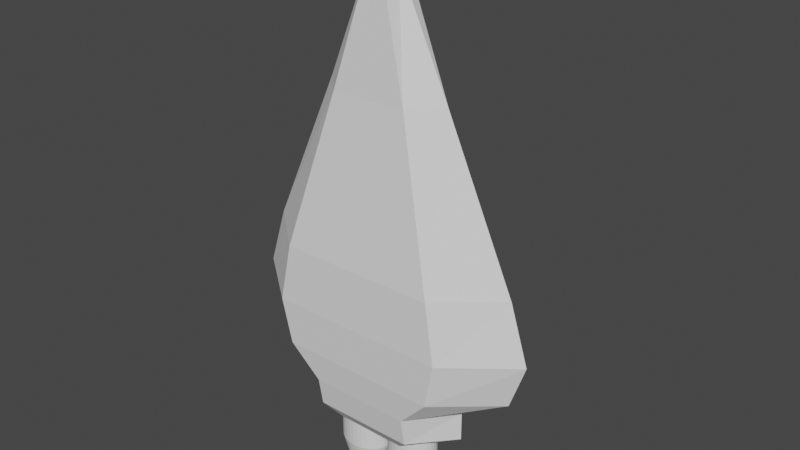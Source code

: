# Source: spearship.blend  (saved by Blender 2.92.15; exported with 4.5.12 LTS)
import bpy
from mathutils import Matrix  # noqa: F401  (used for matrix-valued properties, if any)

bpy.ops.wm.read_factory_settings(use_empty=True)
scene = bpy.context.scene
scene.name = 'Scene'

# ---- collections
col_collection = bpy.data.collections.new('Collection'); scene.collection.children.link(col_collection)

# ---- world
world_world = bpy.data.worlds.new('World'); scene.world = world_world
world_world.use_nodes = True; world_world.node_tree.nodes.clear()
_N = world_world.node_tree.nodes; _L = world_world.node_tree.links
n0 = _N.new('ShaderNodeOutputWorld'); n0.name = 'World Output'; n0.location = (300, 300)
n1 = _N.new('ShaderNodeBackground'); n1.name = 'Background'; n1.location = (10, 300)
n1.inputs[0].default_value = (0.05088, 0.05088, 0.05088, 1.0)
_L.new(n1.outputs[0], n0.inputs[0])
n0.is_active_output = True
world_world.color = (0.05088, 0.05088, 0.05088)
world_world.use_sun_shadow = False
world_world.sun_shadow_jitter_overblur = 0.0

# ---- meshes
me_cube = bpy.data.meshes.new('Cube')
me_cube.from_pydata([(0.2493, -0.2366, -0.8189), (0.2493, 0.2014, -0.8189), (0.3874, -0.2489, -0.1506), (0.3874, 0.2137, -0.1506), (-0.2493, -0.2366, -0.8189), (-0.2493, 0.2014, -0.8189), (-0.3874, -0.2489, -0.1506), (-0.3874, 0.2137, -0.1506), (0.1853, 0.1101, 0.6068), (0.1853, -0.1453, 0.6068), (-0.1853, -0.1453, 0.6068), (-0.1853, 0.1101, 0.6068), (0.3947, -0.2539, -0.662), (0.441, -0.2605, -0.4376), (0.3947, 0.2187, -0.662), (0.441, 0.2253, -0.4376), (-0.3947, -0.2539, -0.662), (-0.441, -0.2605, -0.4376), (-0.441, 0.2253, -0.4376), (-0.3947, 0.2187, -0.662), (0.03269, -0.09424, 1.153), (-0.03269, -0.09424, 1.153), (-0.03269, 0.05905, 1.153), (0.03269, 0.05905, 1.153), (0.2493, -0.2129, -0.9615), (0.2493, 0.1777, -0.9615), (-0.2493, 0.1777, -0.9615), (-0.2493, -0.2129, -0.9615), (-5.626e-09, 0.02784, 1.235), (-5.626e-09, 0.02784, 1.123), (-0.005808, 0.02689, 1.235), (-0.005808, 0.02689, 1.123), (-0.01139, 0.02409, 1.235), (-0.01139, 0.02409, 1.123), (-0.01654, 0.01953, 1.235), (-0.01654, 0.01953, 1.123), (-0.02105, 0.01341, 1.235), (-0.02105, 0.01341, 1.123), (-0.02476, 0.005945, 1.235), (-0.02476, 0.005945, 1.123), (-0.02751, -0.002571, 1.235), (-0.02751, -0.002571, 1.123), (-0.0292, -0.01181, 1.235), (-0.0292, -0.01181, 1.123), (-0.02977, -0.02142, 1.235), (-0.02977, -0.02142, 1.123), (-0.0292, -0.03103, 1.235), (-0.0292, -0.03103, 1.123), (-0.02751, -0.04027, 1.235), (-0.02751, -0.04027, 1.123), (-0.02476, -0.04879, 1.235), (-0.02476, -0.04879, 1.123), (-0.02105, -0.05625, 1.235), (-0.02105, -0.05625, 1.123), (-0.01654, -0.06238, 1.235), (-0.01654, -0.06238, 1.123), (-0.01139, -0.06693, 1.235), (-0.01139, -0.06693, 1.123), (-0.005808, -0.06973, 1.235), (-0.005808, -0.06973, 1.123), (2.478e-09, -0.07068, 1.235), (2.478e-09, -0.07068, 1.123), (0.005808, -0.06973, 1.235), (0.005808, -0.06973, 1.123), (0.01139, -0.06693, 1.235), (0.01139, -0.06693, 1.123), (0.01654, -0.06238, 1.235), (0.01654, -0.06238, 1.123), (0.02105, -0.05625, 1.235), (0.02105, -0.05625, 1.123), (0.02476, -0.04879, 1.235), (0.02476, -0.04879, 1.123), (0.02751, -0.04027, 1.235), (0.02751, -0.04027, 1.123), (0.0292, -0.03103, 1.235), (0.0292, -0.03103, 1.123), (0.02977, -0.02142, 1.235), (0.02977, -0.02142, 1.123), (0.0292, -0.01181, 1.235), (0.0292, -0.01181, 1.123), (0.02751, -0.002571, 1.235), (0.02751, -0.002571, 1.123), (0.02475, 0.005945, 1.235), (0.02475, 0.005945, 1.123), (0.02105, 0.01341, 1.235), (0.02105, 0.01341, 1.123), (0.01654, 0.01953, 1.235), (0.01654, 0.01953, 1.123), (0.01139, 0.02409, 1.235), (0.01139, 0.02409, 1.123), (0.005808, 0.02689, 1.235), (0.005808, 0.02689, 1.123), (-1.396e-08, -0.02142, 1.235), (0.1692, 0.2017, -0.459), (0.1692, 0.3761, -0.459), (0.1692, 0.1179, 0.1155), (0.1692, 0.2785, 0.1835), (-0.1692, 0.2017, -0.459), (-0.1692, 0.3761, -0.459), (-0.1692, 0.1179, 0.1155), (-0.1692, 0.2785, 0.1835), (0.1692, 0.1328, 0.3871), (0.1692, -0.02788, 0.3191), (-0.1692, -0.02788, 0.3191), (-0.1692, 0.1328, 0.3871), (0.1692, 0.02399, -0.6868), (0.1692, 0.1984, -0.6868), (-0.1692, 0.1984, -0.6868), (-0.1692, 0.02399, -0.6868), (0.4221, -0.0176, -0.8189), (0.6559, -0.0176, -0.1506), (-0.6559, -0.0176, -0.1506), (-0.4221, -0.0176, -0.8189), (0.3136, -0.0176, 0.6068), (-0.3136, -0.0176, 0.6068), (-0.7466, -0.0176, -0.4376), (-0.6681, -0.0176, -0.662), (0.6681, -0.0176, -0.662), (0.7466, -0.0176, -0.4376), (-0.05535, -0.0176, 1.153), (0.05535, -0.0176, 1.153), (0.4221, -0.0176, -0.9615), (-0.4221, -0.0176, -0.9615), (0.1758, -0.1553, -1.041), (0.1758, 0.1201, -1.041), (-0.1758, 0.1201, -1.041), (-0.1758, -0.1553, -1.041), (0.2976, -0.0176, -1.041), (-0.2976, -0.0176, -1.041), (-0.1428, 0.08005, -0.9218), (-0.1428, 0.08005, -1.214), (-0.168, 0.0781, -0.9218), (-0.168, 0.0781, -1.214), (-0.1923, 0.07233, -0.9218), (-0.1923, 0.07233, -1.214), (-0.2147, 0.06295, -0.9218), (-0.2147, 0.06295, -1.214), (-0.2343, 0.05033, -0.9218), (-0.2343, 0.05033, -1.214), (-0.2504, 0.03496, -0.9218), (-0.2504, 0.03496, -1.214), (-0.2623, 0.01741, -0.9218), (-0.2623, 0.01741, -1.214), (-0.2697, -0.001624, -0.9218), (-0.2697, -0.001624, -1.214), (-0.2722, -0.02142, -0.9218), (-0.2722, -0.02142, -1.214), (-0.2697, -0.04122, -0.9218), (-0.2697, -0.04122, -1.214), (-0.2623, -0.06025, -0.9218), (-0.2623, -0.06025, -1.214), (-0.2504, -0.0778, -0.9218), (-0.2504, -0.0778, -1.214), (-0.2343, -0.09317, -0.9218), (-0.2343, -0.09317, -1.214), (-0.2147, -0.1058, -0.9218), (-0.2147, -0.1058, -1.214), (-0.1923, -0.1152, -0.9218), (-0.1923, -0.1152, -1.214), (-0.168, -0.1209, -0.9218), (-0.168, -0.1209, -1.214), (-0.1428, -0.1229, -0.9218), (-0.1428, -0.1229, -1.214), (-0.1175, -0.1209, -0.9218), (-0.1175, -0.1209, -1.214), (-0.09326, -0.1152, -0.9218), (-0.09326, -0.1152, -1.214), (-0.07089, -0.1058, -0.9218), (-0.07089, -0.1058, -1.214), (-0.05128, -0.09317, -0.9218), (-0.05128, -0.09317, -1.214), (-0.03519, -0.0778, -0.9218), (-0.03519, -0.0778, -1.214), (-0.02323, -0.06025, -0.9218), (-0.02323, -0.06025, -1.214), (-0.01587, -0.04122, -0.9218), (-0.01587, -0.04122, -1.214), (-0.01338, -0.02142, -0.9218), (-0.01338, -0.02142, -1.214), (-0.01587, -0.001624, -0.9218), (-0.01587, -0.001624, -1.214), (-0.02323, 0.01741, -0.9218), (-0.02323, 0.01741, -1.214), (-0.03519, 0.03496, -0.9218), (-0.03519, 0.03496, -1.214), (-0.05128, 0.05033, -0.9218), (-0.05128, 0.05033, -1.214), (-0.07089, 0.06295, -0.9218), (-0.07089, 0.06295, -1.214), (-0.09326, 0.07233, -0.9218), (-0.09326, 0.07233, -1.214), (-0.1175, 0.0781, -0.9218), (-0.1175, 0.0781, -1.214), (-0.1623, 0.05571, -1.313), (-0.1428, 0.05722, -1.313), (-0.1812, 0.05124, -1.313), (-0.1985, 0.04397, -1.313), (-0.2137, 0.03419, -1.313), (-0.2262, 0.02227, -1.313), (-0.2354, 0.008675, -1.313), (-0.2411, -0.006078, -1.313), (-0.2431, -0.02142, -1.313), (-0.2411, -0.03676, -1.313), (-0.2354, -0.05152, -1.313), (-0.2262, -0.06511, -1.313), (-0.2137, -0.07703, -1.313), (-0.1985, -0.08681, -1.313), (-0.1812, -0.09408, -1.313), (-0.1623, -0.09855, -1.313), (-0.1428, -0.1001, -1.313), (-0.1232, -0.09855, -1.313), (-0.1044, -0.09408, -1.313), (-0.08706, -0.08681, -1.313), (-0.07187, -0.07703, -1.313), (-0.05939, -0.06511, -1.313), (-0.05013, -0.05152, -1.313), (-0.04442, -0.03676, -1.313), (-0.04249, -0.02142, -1.313), (-0.04442, -0.006078, -1.313), (-0.05013, 0.008675, -1.313), (-0.05939, 0.02227, -1.313), (-0.07187, 0.03419, -1.313), (-0.08706, 0.04397, -1.313), (-0.1044, 0.05124, -1.313), (-0.1232, 0.05571, -1.313), (-0.1428, -0.02142, -1.313), (0.1428, 0.08005, -0.9218), (0.1428, 0.08005, -1.214), (0.168, 0.0781, -0.9218), (0.168, 0.0781, -1.214), (0.1923, 0.07233, -0.9218), (0.1923, 0.07233, -1.214), (0.2147, 0.06295, -0.9218), (0.2147, 0.06295, -1.214), (0.2343, 0.05033, -0.9218), (0.2343, 0.05033, -1.214), (0.2504, 0.03496, -0.9218), (0.2504, 0.03496, -1.214), (0.2623, 0.01741, -0.9218), (0.2623, 0.01741, -1.214), (0.2697, -0.001624, -0.9218), (0.2697, -0.001624, -1.214), (0.2722, -0.02142, -0.9218), (0.2722, -0.02142, -1.214), (0.2697, -0.04122, -0.9218), (0.2697, -0.04122, -1.214), (0.2623, -0.06025, -0.9218), (0.2623, -0.06025, -1.214), (0.2504, -0.0778, -0.9218), (0.2504, -0.0778, -1.214), (0.2343, -0.09317, -0.9218), (0.2343, -0.09317, -1.214), (0.2147, -0.1058, -0.9218), (0.2147, -0.1058, -1.214), (0.1923, -0.1152, -0.9218), (0.1923, -0.1152, -1.214), (0.168, -0.1209, -0.9218), (0.168, -0.1209, -1.214), (0.1428, -0.1229, -0.9218), (0.1428, -0.1229, -1.214), (0.1175, -0.1209, -0.9218), (0.1175, -0.1209, -1.214), (0.09326, -0.1152, -0.9218), (0.09326, -0.1152, -1.214), (0.07089, -0.1058, -0.9218), (0.07089, -0.1058, -1.214), (0.05128, -0.09317, -0.9218), (0.05128, -0.09317, -1.214), (0.03519, -0.0778, -0.9218), (0.03519, -0.0778, -1.214), (0.02323, -0.06025, -0.9218), (0.02323, -0.06025, -1.214), (0.01587, -0.04122, -0.9218), (0.01587, -0.04122, -1.214), (0.01338, -0.02142, -0.9218), (0.01338, -0.02142, -1.214), (0.01587, -0.001624, -0.9218), (0.01587, -0.001624, -1.214), (0.02323, 0.01741, -0.9218), (0.02323, 0.01741, -1.214), (0.03519, 0.03496, -0.9218), (0.03519, 0.03496, -1.214), (0.05128, 0.05033, -0.9218), (0.05128, 0.05033, -1.214), (0.07089, 0.06295, -0.9218), (0.07089, 0.06295, -1.214), (0.09326, 0.07233, -0.9218), (0.09326, 0.07233, -1.214), (0.1175, 0.0781, -0.9218), (0.1175, 0.0781, -1.214), (0.1623, 0.05571, -1.313), (0.1428, 0.05722, -1.313), (0.1812, 0.05124, -1.313), (0.1985, 0.04397, -1.313), (0.2137, 0.03419, -1.313), (0.2262, 0.02227, -1.313), (0.2354, 0.008675, -1.313), (0.2411, -0.006078, -1.313), (0.2431, -0.02142, -1.313), (0.2411, -0.03676, -1.313), (0.2354, -0.05152, -1.313), (0.2262, -0.06511, -1.313), (0.2137, -0.07703, -1.313), (0.1985, -0.08681, -1.313), (0.1812, -0.09408, -1.313), (0.1623, -0.09855, -1.313), (0.1428, -0.1001, -1.313), (0.1232, -0.09855, -1.313), (0.1044, -0.09408, -1.313), (0.08706, -0.08681, -1.313), (0.07187, -0.07703, -1.313), (0.05939, -0.06511, -1.313), (0.05013, -0.05152, -1.313), (0.04442, -0.03676, -1.313), (0.04249, -0.02142, -1.313), (0.04442, -0.006078, -1.313), (0.05013, 0.008675, -1.313), (0.05939, 0.02227, -1.313), (0.07187, 0.03419, -1.313), (0.08706, 0.04397, -1.313), (0.1044, 0.05124, -1.313), (0.1232, 0.05571, -1.313), (0.1428, -0.02142, -1.313)], [], [(118, 15, 3, 110), (6, 2, 9, 10), (116, 19, 5, 112), (0, 4, 27, 24), (12, 16, 4, 0), (19, 14, 1, 5), (10, 9, 20, 21), (3, 7, 11, 8), (110, 3, 8, 113), (111, 6, 10, 114), (7, 3, 15, 18), (8, 11, 22, 23), (114, 10, 21, 119), (18, 15, 14, 19), (2, 6, 17, 13), (13, 17, 16, 12), (111, 7, 18, 115), (115, 18, 19, 116), (109, 1, 14, 117), (117, 14, 15, 118), (119, 21, 20, 120), (113, 8, 23, 120), (28, 29, 31, 30), (122, 26, 25, 121), (5, 1, 25, 26), (112, 5, 26, 122), (109, 0, 24, 121), (30, 31, 33, 32), (32, 33, 35, 34), (34, 35, 37, 36), (36, 37, 39, 38), (38, 39, 41, 40), (40, 41, 43, 42), (42, 43, 45, 44), (44, 45, 47, 46), (46, 47, 49, 48), (48, 49, 51, 50), (50, 51, 53, 52), (52, 53, 55, 54), (54, 55, 57, 56), (56, 57, 59, 58), (58, 59, 61, 60), (60, 61, 63, 62), (62, 63, 65, 64), (64, 65, 67, 66), (66, 67, 69, 68), (68, 69, 71, 70), (70, 71, 73, 72), (72, 73, 75, 74), (74, 75, 77, 76), (76, 77, 79, 78), (78, 79, 81, 80), (80, 81, 83, 82), (82, 83, 85, 84), (84, 85, 87, 86), (86, 87, 89, 88), (88, 89, 91, 90), (90, 91, 29, 28), (90, 28, 92), (46, 48, 92), (64, 66, 92), (82, 84, 92), (38, 40, 92), (56, 58, 92), (74, 76, 92), (30, 32, 92), (48, 50, 92), (66, 68, 92), (84, 86, 92), (40, 42, 92), (58, 60, 92), (76, 78, 92), (32, 34, 92), (50, 52, 92), (68, 70, 92), (86, 88, 92), (42, 44, 92), (60, 62, 92), (78, 80, 92), (34, 36, 92), (52, 54, 92), (70, 72, 92), (88, 90, 92), (44, 46, 92), (62, 64, 92), (80, 82, 92), (36, 38, 92), (54, 56, 92), (72, 74, 92), (28, 30, 92), (93, 94, 96, 95), (96, 100, 104, 101), (99, 100, 98, 97), (98, 94, 106, 107), (95, 99, 97, 93), (100, 96, 94, 98), (102, 101, 104, 103), (95, 96, 101, 102), (100, 99, 103, 104), (99, 95, 102, 103), (108, 107, 106, 105), (97, 98, 107, 108), (94, 93, 105, 106), (93, 97, 108, 105), (1, 109, 121, 25), (4, 112, 122, 27), (27, 122, 121, 24), (9, 113, 120, 20), (22, 119, 120, 23), (12, 117, 118, 13), (0, 109, 117, 12), (17, 115, 116, 16), (6, 111, 115, 17), (11, 114, 119, 22), (7, 111, 114, 11), (2, 110, 113, 9), (16, 116, 112, 4), (13, 118, 110, 2), (26, 25, 124, 125), (122, 26, 125, 128), (122, 27, 126, 128), (27, 24, 123, 126), (24, 121, 127, 123), (25, 121, 127, 124), (129, 130, 132, 131), (131, 132, 134, 133), (133, 134, 136, 135), (135, 136, 138, 137), (137, 138, 140, 139), (139, 140, 142, 141), (141, 142, 144, 143), (143, 144, 146, 145), (145, 146, 148, 147), (147, 148, 150, 149), (149, 150, 152, 151), (151, 152, 154, 153), (153, 154, 156, 155), (155, 156, 158, 157), (157, 158, 160, 159), (159, 160, 162, 161), (161, 162, 164, 163), (163, 164, 166, 165), (165, 166, 168, 167), (167, 168, 170, 169), (169, 170, 172, 171), (171, 172, 174, 173), (173, 174, 176, 175), (175, 176, 178, 177), (177, 178, 180, 179), (179, 180, 182, 181), (181, 182, 184, 183), (183, 184, 186, 185), (185, 186, 188, 187), (187, 188, 190, 189), (136, 134, 195, 196), (189, 190, 192, 191), (191, 192, 130, 129), (218, 217, 225), (154, 152, 204, 205), (172, 170, 213, 214), (190, 188, 222, 223), (146, 144, 200, 201), (164, 162, 209, 210), (182, 180, 218, 219), (138, 136, 196, 197), (156, 154, 205, 206), (174, 172, 214, 215), (192, 190, 223, 224), (148, 146, 201, 202), (166, 164, 210, 211), (184, 182, 219, 220), (140, 138, 197, 198), (158, 156, 206, 207), (176, 174, 215, 216), (132, 130, 194, 193), (130, 192, 224, 194), (150, 148, 202, 203), (168, 166, 211, 212), (186, 184, 220, 221), (142, 140, 198, 199), (160, 158, 207, 208), (178, 176, 216, 217), (134, 132, 193, 195), (152, 150, 203, 204), (170, 168, 212, 213), (188, 186, 221, 222), (144, 142, 199, 200), (162, 160, 208, 209), (180, 178, 217, 218), (205, 204, 225), (219, 218, 225), (206, 205, 225), (220, 219, 225), (207, 206, 225), (193, 194, 225), (221, 220, 225), (208, 207, 225), (195, 193, 225), (222, 221, 225), (209, 208, 225), (196, 195, 225), (223, 222, 225), (210, 209, 225), (197, 196, 225), (224, 223, 225), (211, 210, 225), (198, 197, 225), (194, 224, 225), (212, 211, 225), (199, 198, 225), (213, 212, 225), (200, 199, 225), (214, 213, 225), (201, 200, 225), (215, 214, 225), (202, 201, 225), (216, 215, 225), (203, 202, 225), (217, 216, 225), (204, 203, 225), (226, 228, 229, 227), (228, 230, 231, 229), (230, 232, 233, 231), (232, 234, 235, 233), (234, 236, 237, 235), (236, 238, 239, 237), (238, 240, 241, 239), (240, 242, 243, 241), (242, 244, 245, 243), (244, 246, 247, 245), (246, 248, 249, 247), (248, 250, 251, 249), (250, 252, 253, 251), (252, 254, 255, 253), (254, 256, 257, 255), (256, 258, 259, 257), (258, 260, 261, 259), (260, 262, 263, 261), (262, 264, 265, 263), (264, 266, 267, 265), (266, 268, 269, 267), (268, 270, 271, 269), (270, 272, 273, 271), (272, 274, 275, 273), (274, 276, 277, 275), (276, 278, 279, 277), (278, 280, 281, 279), (280, 282, 283, 281), (282, 284, 285, 283), (284, 286, 287, 285), (233, 293, 292, 231), (286, 288, 289, 287), (288, 226, 227, 289), (315, 322, 314), (251, 302, 301, 249), (269, 311, 310, 267), (287, 320, 319, 285), (243, 298, 297, 241), (261, 307, 306, 259), (279, 316, 315, 277), (235, 294, 293, 233), (253, 303, 302, 251), (271, 312, 311, 269), (289, 321, 320, 287), (245, 299, 298, 243), (263, 308, 307, 261), (281, 317, 316, 279), (237, 295, 294, 235), (255, 304, 303, 253), (273, 313, 312, 271), (229, 290, 291, 227), (227, 291, 321, 289), (247, 300, 299, 245), (265, 309, 308, 263), (283, 318, 317, 281), (239, 296, 295, 237), (257, 305, 304, 255), (275, 314, 313, 273), (231, 292, 290, 229), (249, 301, 300, 247), (267, 310, 309, 265), (285, 319, 318, 283), (241, 297, 296, 239), (259, 306, 305, 257), (277, 315, 314, 275), (302, 322, 301), (316, 322, 315), (303, 322, 302), (317, 322, 316), (304, 322, 303), (290, 322, 291), (318, 322, 317), (305, 322, 304), (292, 322, 290), (319, 322, 318), (306, 322, 305), (293, 322, 292), (320, 322, 319), (307, 322, 306), (294, 322, 293), (321, 322, 320), (308, 322, 307), (295, 322, 294), (291, 322, 321), (309, 322, 308), (296, 322, 295), (310, 322, 309), (297, 322, 296), (311, 322, 310), (298, 322, 297), (312, 322, 311), (299, 322, 298), (313, 322, 312), (300, 322, 299), (314, 322, 313), (301, 322, 300)])
_uv = me_cube.uv_layers.new(name='UVMap')
_uv.uv.foreach_set('vector', [0.5, 0.1667, 0.625, 0.1667, 0.625, 0.25, 0.5, 0.25, 0.375, 0.5, 0.125, 0.5, 0.125, 0.5, 0.375, 0.5, 0.5, 0.6667, 0.625, 0.6667, 0.625, 0.75, 0.5, 0.75, 0.125, 0.75, 0.375, 0.75, 0.375, 0.75, 0.125, 0.75, 0.125, 0.6667, 0.375, 0.6667, 0.375, 0.75, 0.125, 0.75, 0.625, 0.6667, 0.875, 0.6667, 0.875, 0.75, 0.625, 0.75, 0.375, 0.5, 0.125, 0.5, 0.3309, 0.5, 0.375, 0.5, 0.875, 0.5, 0.625, 0.5, 0.625, 0.5, 0.875, 0.5, 0.5, 0.25, 0.625, 0.25, 0.625, 0.25, 0.5, 0.25, 0.5, 0.5, 0.375, 0.5, 0.375, 0.5, 0.5, 0.5, 0.625, 0.5, 0.875, 0.5, 0.875, 0.5833, 0.625, 0.5833, 0.875, 0.5, 0.625, 0.5, 0.8309, 0.5, 0.875, 0.5, 0.5, 0.5, 0.375, 0.5, 0.375, 0.5, 0.5, 0.5, 0.625, 0.5833, 0.875, 0.5833, 0.875, 0.6667, 0.625, 0.6667, 0.125, 0.5, 0.375, 0.5, 0.375, 0.5833, 0.125, 0.5833, 0.125, 0.5833, 0.375, 0.5833, 0.375, 0.6667, 0.125, 0.6667, 0.5, 0.5, 0.625, 0.5, 0.625, 0.5833, 0.5, 0.5833, 0.5, 0.5833, 0.625, 0.5833, 0.625, 0.6667, 0.5, 0.6667, 0.5, 0.0, 0.625, 0.0, 0.625, 0.08333, 0.5, 0.08333, 0.5, 0.08333, 0.625, 0.08333, 0.625, 0.1667, 0.5, 0.1667, 0.5, 0.25, 0.375, 0.25, 0.375, 0.25, 0.5, 0.25, 0.5, 0.25, 0.625, 0.25, 0.625, 0.25, 0.5, 0.25, 1.0, 0.5, 1.0, 1.0, 0.9688, 1.0, 0.9688, 0.5, 0.5, 0.75, 0.625, 0.75, 0.625, 1.0, 0.5, 1.0, 0.625, 0.75, 0.875, 0.75, 0.875, 0.75, 0.625, 0.75, 0.5, 0.75, 0.625, 0.75, 0.625, 0.75, 0.5, 0.75, 0.5, 0.0, 0.375, 0.0, 0.375, 0.0, 0.5, 0.0, 0.9688, 0.5, 0.9688, 1.0, 0.9375, 1.0, 0.9375, 0.5, 0.9375, 0.5, 0.9375, 1.0, 0.9062, 1.0, 0.9062, 0.5, 0.9062, 0.5, 0.9062, 1.0, 0.875, 1.0, 0.875, 0.5, 0.875, 0.5, 0.875, 1.0, 0.8438, 1.0, 0.8438, 0.5, 0.8438, 0.5, 0.8438, 1.0, 0.8125, 1.0, 0.8125, 0.5, 0.8125, 0.5, 0.8125, 1.0, 0.7812, 1.0, 0.7812, 0.5, 0.7812, 0.5, 0.7812, 1.0, 0.75, 1.0, 0.75, 0.5, 0.75, 0.5, 0.75, 1.0, 0.7188, 1.0, 0.7188, 0.5, 0.7188, 0.5, 0.7188, 1.0, 0.6875, 1.0, 0.6875, 0.5, 0.6875, 0.5, 0.6875, 1.0, 0.6562, 1.0, 0.6562, 0.5, 0.6562, 0.5, 0.6562, 1.0, 0.625, 1.0, 0.625, 0.5, 0.625, 0.5, 0.625, 1.0, 0.5938, 1.0, 0.5938, 0.5, 0.5938, 0.5, 0.5938, 1.0, 0.5625, 1.0, 0.5625, 0.5, 0.5625, 0.5, 0.5625, 1.0, 0.5312, 1.0, 0.5312, 0.5, 0.5312, 0.5, 0.5312, 1.0, 0.5, 1.0, 0.5, 0.5, 0.5, 0.5, 0.5, 1.0, 0.4688, 1.0, 0.4688, 0.5, 0.4688, 0.5, 0.4688, 1.0, 0.4375, 1.0, 0.4375, 0.5, 0.4375, 0.5, 0.4375, 1.0, 0.4062, 1.0, 0.4062, 0.5, 0.4062, 0.5, 0.4062, 1.0, 0.375, 1.0, 0.375, 0.5, 0.375, 0.5, 0.375, 1.0, 0.3438, 1.0, 0.3438, 0.5, 0.3438, 0.5, 0.3438, 1.0, 0.3125, 1.0, 0.3125, 0.5, 0.3125, 0.5, 0.3125, 1.0, 0.2812, 1.0, 0.2812, 0.5, 0.2812, 0.5, 0.2812, 1.0, 0.25, 1.0, 0.25, 0.5, 0.25, 0.5, 0.25, 1.0, 0.2188, 1.0, 0.2188, 0.5, 0.2188, 0.5, 0.2188, 1.0, 0.1875, 1.0, 0.1875, 0.5, 0.1875, 0.5, 0.1875, 1.0, 0.1562, 1.0, 0.1562, 0.5, 0.1562, 0.5, 0.1562, 1.0, 0.125, 1.0, 0.125, 0.5, 0.125, 0.5, 0.125, 1.0, 0.09375, 1.0, 0.09375, 0.5, 0.09375, 0.5, 0.09375, 1.0, 0.0625, 1.0, 0.0625, 0.5, 0.0625, 0.5, 0.0625, 1.0, 0.03125, 1.0, 0.03125, 0.5, 0.03125, 0.5, 0.03125, 1.0, 0.0, 1.0, 0.0, 0.5, 0.03125, 0.5, 0.0, 0.5, 0.03125, 0.5, 0.7188, 0.5, 0.6875, 0.5, 0.7188, 0.5, 0.4375, 0.5, 0.4062, 0.5, 0.4375, 0.5, 0.1562, 0.5, 0.125, 0.5, 0.1562, 0.5, 0.8438, 0.5, 0.8125, 0.5, 0.8438, 0.5, 0.5625, 0.5, 0.5312, 0.5, 0.5625, 0.5, 0.2812, 0.5, 0.25, 0.5, 0.2812, 0.5, 0.9688, 0.5, 0.9375, 0.5, 0.9688, 0.5, 0.6875, 0.5, 0.6562, 0.5, 0.6875, 0.5, 0.4062, 0.5, 0.375, 0.5, 0.4062, 0.5, 0.125, 0.5, 0.09375, 0.5, 0.125, 0.5, 0.8125, 0.5, 0.7812, 0.5, 0.8125, 0.5, 0.5312, 0.5, 0.5, 0.5, 0.5312, 0.5, 0.25, 0.5, 0.2188, 0.5, 0.25, 0.5, 0.9375, 0.5, 0.9062, 0.5, 0.9375, 0.5, 0.6562, 0.5, 0.625, 0.5, 0.6562, 0.5, 0.375, 0.5, 0.3438, 0.5, 0.375, 0.5, 0.09375, 0.5, 0.0625, 0.5, 0.09375, 0.5, 0.7812, 0.5, 0.75, 0.5, 0.7812, 0.5, 0.5, 0.5, 0.4688, 0.5, 0.5, 0.5, 0.2188, 0.5, 0.1875, 0.5, 0.2188, 0.5, 0.9062, 0.5, 0.875, 0.5, 0.9062, 0.5, 0.625, 0.5, 0.5938, 0.5, 0.625, 0.5, 0.3438, 0.5, 0.3125, 0.5, 0.3438, 0.5, 0.0625, 0.5, 0.03125, 0.5, 0.0625, 0.5, 0.75, 0.5, 0.7188, 0.5, 0.75, 0.5, 0.4688, 0.5, 0.4375, 0.5, 0.4688, 0.5, 0.1875, 0.5, 0.1562, 0.5, 0.1875, 0.5, 0.875, 0.5, 0.8438, 0.5, 0.875, 0.5, 0.5938, 0.5, 0.5625, 0.5, 0.5938, 0.5, 0.3125, 0.5, 0.2812, 0.5, 0.3125, 0.5, 1.0, 0.5, 0.9688, 0.5, 1.0, 0.5, 0.375, 0.0, 0.625, 0.0, 0.625, 0.25, 0.375, 0.25, 0.875, 0.5, 0.625, 0.5, 0.625, 0.5, 0.875, 0.5, 0.375, 0.5, 0.625, 0.5, 0.625, 0.75, 0.375, 0.75, 0.625, 0.75, 0.875, 0.75, 0.875, 0.75, 0.625, 0.75, 0.125, 0.5, 0.375, 0.5, 0.375, 0.75, 0.125, 0.75, 0.625, 0.5, 0.875, 0.5, 0.875, 0.75, 0.625, 0.75, 0.375, 0.25, 0.625, 0.25, 0.625, 0.5, 0.375, 0.5, 0.375, 0.25, 0.625, 0.25, 0.625, 0.25, 0.375, 0.25, 0.625, 0.5, 0.375, 0.5, 0.375, 0.5, 0.625, 0.5, 0.375, 0.5, 0.125, 0.5, 0.125, 0.5, 0.375, 0.5, 0.375, 0.75, 0.625, 0.75, 0.625, 1.0, 0.375, 1.0, 0.375, 0.75, 0.625, 0.75, 0.625, 0.75, 0.375, 0.75, 0.625, 0.0, 0.375, 0.0, 0.375, 0.0, 0.625, 0.0, 0.125, 0.75, 0.375, 0.75, 0.375, 0.75, 0.125, 0.75, 0.625, 0.0, 0.5, 0.0, 0.5, 0.0, 0.625, 0.0, 0.375, 0.75, 0.5, 0.75, 0.5, 0.75, 0.375, 0.75, 0.375, 0.75, 0.5, 0.75, 0.5, 1.0, 0.375, 1.0, 0.375, 0.25, 0.5, 0.25, 0.5, 0.25, 0.375, 0.25, 0.625, 0.25, 0.5, 0.25, 0.5, 0.25, 0.625, 0.25, 0.375, 0.08333, 0.5, 0.08333, 0.5, 0.1667, 0.375, 0.1667, 0.375, 0.0, 0.5, 0.0, 0.5, 0.08333, 0.375, 0.08333, 0.375, 0.5833, 0.5, 0.5833, 0.5, 0.6667, 0.375, 0.6667, 0.375, 0.5, 0.5, 0.5, 0.5, 0.5833, 0.375, 0.5833, 0.625, 0.5, 0.5, 0.5, 0.5, 0.5, 0.625, 0.5, 0.625, 0.5, 0.5, 0.5, 0.5, 0.5, 0.625, 0.5, 0.375, 0.25, 0.5, 0.25, 0.5, 0.25, 0.375, 0.25, 0.375, 0.6667, 0.5, 0.6667, 0.5, 0.75, 0.375, 0.75, 0.375, 0.1667, 0.5, 0.1667, 0.5, 0.25, 0.375, 0.25, 0.625, 0.75, 0.625, 1.0, 0.625, 1.0, 0.625, 0.75, 0.5, 0.75, 0.625, 0.75, 0.625, 0.75, 0.5, 0.75, 0.5, 0.75, 0.375, 0.75, 0.375, 0.75, 0.5, 0.75, 0.375, 0.75, 0.125, 0.75, 0.125, 0.75, 0.375, 0.75, 0.375, 0.0, 0.5, 0.0, 0.5, 0.0, 0.375, 0.0, 0.625, 1.0, 0.5, 1.0, 0.5, 1.0, 0.625, 1.0, 1.0, 0.5, 1.0, 1.0, 0.9688, 1.0, 0.9688, 0.5, 0.9688, 0.5, 0.9688, 1.0, 0.9375, 1.0, 0.9375, 0.5, 0.9375, 0.5, 0.9375, 1.0, 0.9062, 1.0, 0.9062, 0.5, 0.9062, 0.5, 0.9062, 1.0, 0.875, 1.0, 0.875, 0.5, 0.875, 0.5, 0.875, 1.0, 0.8438, 1.0, 0.8438, 0.5, 0.8438, 0.5, 0.8438, 1.0, 0.8125, 1.0, 0.8125, 0.5, 0.8125, 0.5, 0.8125, 1.0, 0.7812, 1.0, 0.7812, 0.5, 0.7812, 0.5, 0.7812, 1.0, 0.75, 1.0, 0.75, 0.5, 0.75, 0.5, 0.75, 1.0, 0.7188, 1.0, 0.7188, 0.5, 0.7188, 0.5, 0.7188, 1.0, 0.6875, 1.0, 0.6875, 0.5, 0.6875, 0.5, 0.6875, 1.0, 0.6562, 1.0, 0.6562, 0.5, 0.6562, 0.5, 0.6562, 1.0, 0.625, 1.0, 0.625, 0.5, 0.625, 0.5, 0.625, 1.0, 0.5938, 1.0, 0.5938, 0.5, 0.5938, 0.5, 0.5938, 1.0, 0.5625, 1.0, 0.5625, 0.5, 0.5625, 0.5, 0.5625, 1.0, 0.5312, 1.0, 0.5312, 0.5, 0.5312, 0.5, 0.5312, 1.0, 0.5, 1.0, 0.5, 0.5, 0.5, 0.5, 0.5, 1.0, 0.4688, 1.0, 0.4688, 0.5, 0.4688, 0.5, 0.4688, 1.0, 0.4375, 1.0, 0.4375, 0.5, 0.4375, 0.5, 0.4375, 1.0, 0.4062, 1.0, 0.4062, 0.5, 0.4062, 0.5, 0.4062, 1.0, 0.375, 1.0, 0.375, 0.5, 0.375, 0.5, 0.375, 1.0, 0.3438, 1.0, 0.3438, 0.5, 0.3438, 0.5, 0.3438, 1.0, 0.3125, 1.0, 0.3125, 0.5, 0.3125, 0.5, 0.3125, 1.0, 0.2812, 1.0, 0.2812, 0.5, 0.2812, 0.5, 0.2812, 1.0, 0.25, 1.0, 0.25, 0.5, 0.25, 0.5, 0.25, 1.0, 0.2188, 1.0, 0.2188, 0.5, 0.2188, 0.5, 0.2188, 1.0, 0.1875, 1.0, 0.1875, 0.5, 0.1875, 0.5, 0.1875, 1.0, 0.1562, 1.0, 0.1562, 0.5, 0.1562, 0.5, 0.1562, 1.0, 0.125, 1.0, 0.125, 0.5, 0.125, 0.5, 0.125, 1.0, 0.09375, 1.0, 0.09375, 0.5, 0.09375, 0.5, 0.09375, 1.0, 0.0625, 1.0, 0.0625, 0.5, 0.9062, 1.0, 0.9375, 1.0, 0.9375, 1.0, 0.9062, 1.0, 0.0625, 0.5, 0.0625, 1.0, 0.03125, 1.0, 0.03125, 0.5, 0.03125, 0.5, 0.03125, 1.0, 0.0, 1.0, 0.0, 0.5, 0.2188, 1.0, 0.25, 1.0, 0.2188, 1.0, 0.625, 1.0, 0.6562, 1.0, 0.6562, 1.0, 0.625, 1.0, 0.3438, 1.0, 0.375, 1.0, 0.375, 1.0, 0.3438, 1.0, 0.0625, 1.0, 0.09375, 1.0, 0.09375, 1.0, 0.0625, 1.0, 0.75, 1.0, 0.7812, 1.0, 0.7812, 1.0, 0.75, 1.0, 0.4688, 1.0, 0.5, 1.0, 0.5, 1.0, 0.4688, 1.0, 0.1875, 1.0, 0.2188, 1.0, 0.2188, 1.0, 0.1875, 1.0, 0.875, 1.0, 0.9062, 1.0, 0.9062, 1.0, 0.875, 1.0, 0.5938, 1.0, 0.625, 1.0, 0.625, 1.0, 0.5938, 1.0, 0.3125, 1.0, 0.3438, 1.0, 0.3438, 1.0, 0.3125, 1.0, 0.03125, 1.0, 0.0625, 1.0, 0.0625, 1.0, 0.03125, 1.0, 0.7188, 1.0, 0.75, 1.0, 0.75, 1.0, 0.7188, 1.0, 0.4375, 1.0, 0.4688, 1.0, 0.4688, 1.0, 0.4375, 1.0, 0.1562, 1.0, 0.1875, 1.0, 0.1875, 1.0, 0.1562, 1.0, 0.8438, 1.0, 0.875, 1.0, 0.875, 1.0, 0.8438, 1.0, 0.5625, 1.0, 0.5938, 1.0, 0.5938, 1.0, 0.5625, 1.0, 0.2812, 1.0, 0.3125, 1.0, 0.3125, 1.0, 0.2812, 1.0, 0.9688, 1.0, 1.0, 1.0, 1.0, 1.0, 0.9688, 1.0, 0.0, 1.0, 0.03125, 1.0, 0.03125, 1.0, 0.0, 1.0, 0.6875, 1.0, 0.7188, 1.0, 0.7188, 1.0, 0.6875, 1.0, 0.4062, 1.0, 0.4375, 1.0, 0.4375, 1.0, 0.4062, 1.0, 0.125, 1.0, 0.1562, 1.0, 0.1562, 1.0, 0.125, 1.0, 0.8125, 1.0, 0.8438, 1.0, 0.8438, 1.0, 0.8125, 1.0, 0.5312, 1.0, 0.5625, 1.0, 0.5625, 1.0, 0.5312, 1.0, 0.25, 1.0, 0.2812, 1.0, 0.2812, 1.0, 0.25, 1.0, 0.9375, 1.0, 0.9688, 1.0, 0.9688, 1.0, 0.9375, 1.0, 0.6562, 1.0, 0.6875, 1.0, 0.6875, 1.0, 0.6562, 1.0, 0.375, 1.0, 0.4062, 1.0, 0.4062, 1.0, 0.375, 1.0, 0.09375, 1.0, 0.125, 1.0, 0.125, 1.0, 0.09375, 1.0, 0.7812, 1.0, 0.8125, 1.0, 0.8125, 1.0, 0.7812, 1.0, 0.5, 1.0, 0.5312, 1.0, 0.5312, 1.0, 0.5, 1.0, 0.2188, 1.0, 0.25, 1.0, 0.25, 1.0, 0.2188, 1.0, 0.625, 1.0, 0.6562, 1.0, 0.625, 1.0, 0.1875, 1.0, 0.2188, 1.0, 0.1875, 1.0, 0.5938, 1.0, 0.625, 1.0, 0.5938, 1.0, 0.1562, 1.0, 0.1875, 1.0, 0.1562, 1.0, 0.5625, 1.0, 0.5938, 1.0, 0.5625, 1.0, 0.9688, 1.0, 1.0, 1.0, 0.9688, 1.0, 0.125, 1.0, 0.1562, 1.0, 0.125, 1.0, 0.5312, 1.0, 0.5625, 1.0, 0.5312, 1.0, 0.9375, 1.0, 0.9688, 1.0, 0.9375, 1.0, 0.09375, 1.0, 0.125, 1.0, 0.09375, 1.0, 0.5, 1.0, 0.5312, 1.0, 0.5, 1.0, 0.9062, 1.0, 0.9375, 1.0, 0.9062, 1.0, 0.0625, 1.0, 0.09375, 1.0, 0.0625, 1.0, 0.4688, 1.0, 0.5, 1.0, 0.4688, 1.0, 0.875, 1.0, 0.9062, 1.0, 0.875, 1.0, 0.03125, 1.0, 0.0625, 1.0, 0.03125, 1.0, 0.4375, 1.0, 0.4688, 1.0, 0.4375, 1.0, 0.8438, 1.0, 0.875, 1.0, 0.8438, 1.0, 0.0, 1.0, 0.03125, 1.0, 0.0, 1.0, 0.4062, 1.0, 0.4375, 1.0, 0.4062, 1.0, 0.8125, 1.0, 0.8438, 1.0, 0.8125, 1.0, 0.375, 1.0, 0.4062, 1.0, 0.375, 1.0, 0.7812, 1.0, 0.8125, 1.0, 0.7812, 1.0, 0.3438, 1.0, 0.375, 1.0, 0.3438, 1.0, 0.75, 1.0, 0.7812, 1.0, 0.75, 1.0, 0.3125, 1.0, 0.3438, 1.0, 0.3125, 1.0, 0.7188, 1.0, 0.75, 1.0, 0.7188, 1.0, 0.2812, 1.0, 0.3125, 1.0, 0.2812, 1.0, 0.6875, 1.0, 0.7188, 1.0, 0.6875, 1.0, 0.25, 1.0, 0.2812, 1.0, 0.25, 1.0, 0.6562, 1.0, 0.6875, 1.0, 0.6562, 1.0, 1.0, 0.5, 0.9688, 0.5, 0.9688, 1.0, 1.0, 1.0, 0.9688, 0.5, 0.9375, 0.5, 0.9375, 1.0, 0.9688, 1.0, 0.9375, 0.5, 0.9062, 0.5, 0.9062, 1.0, 0.9375, 1.0, 0.9062, 0.5, 0.875, 0.5, 0.875, 1.0, 0.9062, 1.0, 0.875, 0.5, 0.8438, 0.5, 0.8438, 1.0, 0.875, 1.0, 0.8438, 0.5, 0.8125, 0.5, 0.8125, 1.0, 0.8438, 1.0, 0.8125, 0.5, 0.7812, 0.5, 0.7812, 1.0, 0.8125, 1.0, 0.7812, 0.5, 0.75, 0.5, 0.75, 1.0, 0.7812, 1.0, 0.75, 0.5, 0.7188, 0.5, 0.7188, 1.0, 0.75, 1.0, 0.7188, 0.5, 0.6875, 0.5, 0.6875, 1.0, 0.7188, 1.0, 0.6875, 0.5, 0.6562, 0.5, 0.6562, 1.0, 0.6875, 1.0, 0.6562, 0.5, 0.625, 0.5, 0.625, 1.0, 0.6562, 1.0, 0.625, 0.5, 0.5938, 0.5, 0.5938, 1.0, 0.625, 1.0, 0.5938, 0.5, 0.5625, 0.5, 0.5625, 1.0, 0.5938, 1.0, 0.5625, 0.5, 0.5312, 0.5, 0.5312, 1.0, 0.5625, 1.0, 0.5312, 0.5, 0.5, 0.5, 0.5, 1.0, 0.5312, 1.0, 0.5, 0.5, 0.4688, 0.5, 0.4688, 1.0, 0.5, 1.0, 0.4688, 0.5, 0.4375, 0.5, 0.4375, 1.0, 0.4688, 1.0, 0.4375, 0.5, 0.4062, 0.5, 0.4062, 1.0, 0.4375, 1.0, 0.4062, 0.5, 0.375, 0.5, 0.375, 1.0, 0.4062, 1.0, 0.375, 0.5, 0.3438, 0.5, 0.3438, 1.0, 0.375, 1.0, 0.3438, 0.5, 0.3125, 0.5, 0.3125, 1.0, 0.3438, 1.0, 0.3125, 0.5, 0.2812, 0.5, 0.2812, 1.0, 0.3125, 1.0, 0.2812, 0.5, 0.25, 0.5, 0.25, 1.0, 0.2812, 1.0, 0.25, 0.5, 0.2188, 0.5, 0.2188, 1.0, 0.25, 1.0, 0.2188, 0.5, 0.1875, 0.5, 0.1875, 1.0, 0.2188, 1.0, 0.1875, 0.5, 0.1562, 0.5, 0.1562, 1.0, 0.1875, 1.0, 0.1562, 0.5, 0.125, 0.5, 0.125, 1.0, 0.1562, 1.0, 0.125, 0.5, 0.09375, 0.5, 0.09375, 1.0, 0.125, 1.0, 0.09375, 0.5, 0.0625, 0.5, 0.0625, 1.0, 0.09375, 1.0, 0.9062, 1.0, 0.9062, 1.0, 0.9375, 1.0, 0.9375, 1.0, 0.0625, 0.5, 0.03125, 0.5, 0.03125, 1.0, 0.0625, 1.0, 0.03125, 0.5, 0.0, 0.5, 0.0, 1.0, 0.03125, 1.0, 0.2188, 1.0, 0.2188, 1.0, 0.25, 1.0, 0.625, 1.0, 0.625, 1.0, 0.6562, 1.0, 0.6562, 1.0, 0.3438, 1.0, 0.3438, 1.0, 0.375, 1.0, 0.375, 1.0, 0.0625, 1.0, 0.0625, 1.0, 0.09375, 1.0, 0.09375, 1.0, 0.75, 1.0, 0.75, 1.0, 0.7812, 1.0, 0.7812, 1.0, 0.4688, 1.0, 0.4688, 1.0, 0.5, 1.0, 0.5, 1.0, 0.1875, 1.0, 0.1875, 1.0, 0.2188, 1.0, 0.2188, 1.0, 0.875, 1.0, 0.875, 1.0, 0.9062, 1.0, 0.9062, 1.0, 0.5938, 1.0, 0.5938, 1.0, 0.625, 1.0, 0.625, 1.0, 0.3125, 1.0, 0.3125, 1.0, 0.3438, 1.0, 0.3438, 1.0, 0.03125, 1.0, 0.03125, 1.0, 0.0625, 1.0, 0.0625, 1.0, 0.7188, 1.0, 0.7188, 1.0, 0.75, 1.0, 0.75, 1.0, 0.4375, 1.0, 0.4375, 1.0, 0.4688, 1.0, 0.4688, 1.0, 0.1562, 1.0, 0.1562, 1.0, 0.1875, 1.0, 0.1875, 1.0, 0.8438, 1.0, 0.8438, 1.0, 0.875, 1.0, 0.875, 1.0, 0.5625, 1.0, 0.5625, 1.0, 0.5938, 1.0, 0.5938, 1.0, 0.2812, 1.0, 0.2812, 1.0, 0.3125, 1.0, 0.3125, 1.0, 0.9688, 1.0, 0.9688, 1.0, 1.0, 1.0, 1.0, 1.0, 0.0, 1.0, 0.0, 1.0, 0.03125, 1.0, 0.03125, 1.0, 0.6875, 1.0, 0.6875, 1.0, 0.7188, 1.0, 0.7188, 1.0, 0.4062, 1.0, 0.4062, 1.0, 0.4375, 1.0, 0.4375, 1.0, 0.125, 1.0, 0.125, 1.0, 0.1562, 1.0, 0.1562, 1.0, 0.8125, 1.0, 0.8125, 1.0, 0.8438, 1.0, 0.8438, 1.0, 0.5312, 1.0, 0.5312, 1.0, 0.5625, 1.0, 0.5625, 1.0, 0.25, 1.0, 0.25, 1.0, 0.2812, 1.0, 0.2812, 1.0, 0.9375, 1.0, 0.9375, 1.0, 0.9688, 1.0, 0.9688, 1.0, 0.6562, 1.0, 0.6562, 1.0, 0.6875, 1.0, 0.6875, 1.0, 0.375, 1.0, 0.375, 1.0, 0.4062, 1.0, 0.4062, 1.0, 0.09375, 1.0, 0.09375, 1.0, 0.125, 1.0, 0.125, 1.0, 0.7812, 1.0, 0.7812, 1.0, 0.8125, 1.0, 0.8125, 1.0, 0.5, 1.0, 0.5, 1.0, 0.5312, 1.0, 0.5312, 1.0, 0.2188, 1.0, 0.2188, 1.0, 0.25, 1.0, 0.25, 1.0, 0.625, 1.0, 0.625, 1.0, 0.6562, 1.0, 0.1875, 1.0, 0.1875, 1.0, 0.2188, 1.0, 0.5938, 1.0, 0.5938, 1.0, 0.625, 1.0, 0.1562, 1.0, 0.1562, 1.0, 0.1875, 1.0, 0.5625, 1.0, 0.5625, 1.0, 0.5938, 1.0, 0.9688, 1.0, 0.9688, 1.0, 1.0, 1.0, 0.125, 1.0, 0.125, 1.0, 0.1562, 1.0, 0.5312, 1.0, 0.5312, 1.0, 0.5625, 1.0, 0.9375, 1.0, 0.9375, 1.0, 0.9688, 1.0, 0.09375, 1.0, 0.09375, 1.0, 0.125, 1.0, 0.5, 1.0, 0.5, 1.0, 0.5312, 1.0, 0.9062, 1.0, 0.9062, 1.0, 0.9375, 1.0, 0.0625, 1.0, 0.0625, 1.0, 0.09375, 1.0, 0.4688, 1.0, 0.4688, 1.0, 0.5, 1.0, 0.875, 1.0, 0.875, 1.0, 0.9062, 1.0, 0.03125, 1.0, 0.03125, 1.0, 0.0625, 1.0, 0.4375, 1.0, 0.4375, 1.0, 0.4688, 1.0, 0.8438, 1.0, 0.8438, 1.0, 0.875, 1.0, 0.0, 1.0, 0.0, 1.0, 0.03125, 1.0, 0.4062, 1.0, 0.4062, 1.0, 0.4375, 1.0, 0.8125, 1.0, 0.8125, 1.0, 0.8438, 1.0, 0.375, 1.0, 0.375, 1.0, 0.4062, 1.0, 0.7812, 1.0, 0.7812, 1.0, 0.8125, 1.0, 0.3438, 1.0, 0.3438, 1.0, 0.375, 1.0, 0.75, 1.0, 0.75, 1.0, 0.7812, 1.0, 0.3125, 1.0, 0.3125, 1.0, 0.3438, 1.0, 0.7188, 1.0, 0.7188, 1.0, 0.75, 1.0, 0.2812, 1.0, 0.2812, 1.0, 0.3125, 1.0, 0.6875, 1.0, 0.6875, 1.0, 0.7188, 1.0, 0.25, 1.0, 0.25, 1.0, 0.2812, 1.0, 0.6562, 1.0, 0.6562, 1.0, 0.6875, 1.0])
me_cube.use_remesh_fix_poles = True
me_cube.use_remesh_preserve_attributes = False
me_cube.use_mirror_vertex_groups = False
me_cube.update()

# ---- objects
ob_spear = bpy.data.objects.new('spear', me_cube)

# ---- transforms, parenting, visibility, modifiers, constraints
ob_spear.location = (0.0, 0.0, 0.0)
ob_spear.lineart.crease_threshold = 0.0

# ---- collection membership
col_collection.objects.link(ob_spear)

# ---- scene / render settings (as saved in the file)
scene.frame_start = 1; scene.frame_end = 250; scene.frame_set(1)
scene.render.engine = 'BLENDER_EEVEE_NEXT'
scene.cycles.use_denoising = False
scene.cycles.samples = 128
scene.cycles.sampling_pattern = 'TABULATED_SOBOL'
scene.cycles.use_adaptive_sampling = False
scene.cycles.use_light_tree = False
scene.view_settings.view_transform = 'Filmic'
bpy.context.view_layer.update()

# ---- added for rendering (the .blend has no active camera and no usable light): camera, sun
cam_auto = bpy.data.cameras.new('AutoCamera')
cam_auto.lens = 50.0
cam_auto.sensor_width = 36.0
cam_auto.clip_end = 1000.0
ob_auto_camera = bpy.data.objects.new('AutoCamera', cam_auto)
scene.collection.objects.link(ob_auto_camera)
ob_auto_camera.location = (2.79534, -3.29659, 2.19703)
ob_auto_camera.rotation_euler = (1.09748, -7.21219e-08, 0.694738)
scene.camera = ob_auto_camera
light_auto_sun = bpy.data.lights.new('AutoSun', 'SUN')
light_auto_sun.energy = 3.0
light_auto_sun.angle = 0.0523599
ob_auto_sun = bpy.data.objects.new('AutoSun', light_auto_sun)
scene.collection.objects.link(ob_auto_sun)
ob_auto_sun.rotation_euler = (0.872665, 0.174533, 0.523599)
bpy.context.view_layer.update()
